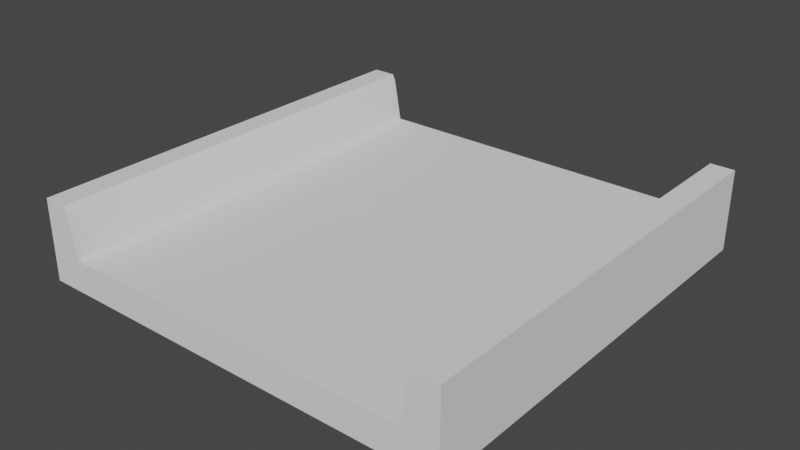 # Source: BarrierStraight.blend  (saved by Blender 3.6.11; exported with 4.5.12 LTS)
import bpy
from mathutils import Matrix  # noqa: F401  (used for matrix-valued properties, if any)

bpy.ops.wm.read_factory_settings(use_empty=True)
scene = bpy.context.scene
scene.name = 'Scene'

# ---- collections
col_collection = bpy.data.collections.new('Collection'); scene.collection.children.link(col_collection)

# ---- node groups
ng_auto_smooth = bpy.data.node_groups.new('Auto Smooth', 'GeometryNodeTree')
_s = ng_auto_smooth.interface.new_socket(name='Geometry', in_out='OUTPUT', socket_type='NodeSocketGeometry')
_s = ng_auto_smooth.interface.new_socket(name='Geometry', in_out='INPUT', socket_type='NodeSocketGeometry')
_s = ng_auto_smooth.interface.new_socket(name='Angle', in_out='INPUT', socket_type='NodeSocketFloat')
_s.subtype = 'ANGLE'
_s.min_value = 0.0
_s.max_value = 3.142
ng_auto_smooth.is_modifier = True
_N = ng_auto_smooth.nodes; _L = ng_auto_smooth.links
n0 = _N.new('NodeGroupOutput'); n0.name = 'Group Output'; n0.location = (480, -100)
n1 = _N.new('NodeGroupInput'); n1.name = 'Group Input'; n1.location = (-420, -300)
n2 = _N.new('NodeGroupInput'); n2.name = 'Group Input.001'; n2.location = (-60, -100)
n3 = _N.new('GeometryNodeSetShadeSmooth'); n3.name = 'Set Shade Smooth'; n3.location = (120, -100)
n3.domain = 'EDGE'
n4 = _N.new('GeometryNodeSetShadeSmooth'); n4.name = 'Set Shade Smooth.001'; n4.location = (300, -100)
n5 = _N.new('GeometryNodeInputMeshEdgeAngle'); n5.name = 'Edge Angle'; n5.location = (-420, -220)
n6 = _N.new('GeometryNodeInputEdgeSmooth'); n6.name = 'Is Edge Smooth'; n6.location = (-60, -160)
n7 = _N.new('GeometryNodeInputShadeSmooth'); n7.name = 'Is Face Smooth'; n7.location = (-240, -340)
n8 = _N.new('FunctionNodeBooleanMath'); n8.name = 'Boolean Math'; n8.location = (-60, -220)
n9 = _N.new('FunctionNodeCompare'); n9.name = 'Compare'; n9.location = (-240, -180)
n9.operation = 'LESS_EQUAL'
_L.new(n5.outputs[0], n9.inputs[0])
_L.new(n4.outputs[0], n0.inputs[0])
_L.new(n1.outputs[1], n9.inputs[1])
_L.new(n9.outputs[0], n8.inputs[0])
_L.new(n7.outputs[0], n8.inputs[1])
_L.new(n2.outputs[0], n3.inputs[0])
_L.new(n6.outputs[0], n3.inputs[1])
_L.new(n3.outputs[0], n4.inputs[0])
_L.new(n8.outputs[0], n3.inputs[2])
n0.is_active_output = True

# ---- world
world_world = bpy.data.worlds.new('World'); scene.world = world_world
world_world.use_nodes = True; world_world.node_tree.nodes.clear()
_N = world_world.node_tree.nodes; _L = world_world.node_tree.links
n0 = _N.new('ShaderNodeOutputWorld'); n0.name = 'World Output'; n0.location = (300, 300)
n1 = _N.new('ShaderNodeBackground'); n1.name = 'Background'; n1.location = (10, 300)
n1.inputs[0].default_value = (0.05088, 0.05088, 0.05088, 1.0)
_L.new(n1.outputs[0], n0.inputs[0])
n0.is_active_output = True
world_world.color = (0.05088, 0.05088, 0.05088)
world_world.use_sun_shadow = False
world_world.sun_shadow_jitter_overblur = 0.0

# ---- meshes
me_cube_003 = bpy.data.meshes.new('Cube.003')
me_cube_003.from_pydata([(-1.0, -1.0, -1.0), (-1.0, -1.0, 1.0), (-1.0, 1.0, -1.0), (-1.0, 1.0, 1.0), (1.0, -1.0, -1.0), (1.0, -1.0, 1.0), (1.0, 1.0, -1.0), (1.0, 1.0, 1.0), (0.9977, -1.003, -0.9916), (0.9977, 0.9969, -0.9916), (1.191, -1.003, -0.9916), (1.191, -1.003, 4.184), (1.191, 0.9969, -0.9916), (1.191, 0.9969, 4.184), (1.057, -1.003, 4.184), (1.057, 0.9969, 4.184), (1.04, -1.003, 3.742), (0.9977, -1.003, 1.001), (0.9977, 0.9969, 1.001), (1.04, 0.9969, 3.742), (-0.9982, 0.9969, -0.9916), (-0.9982, -1.003, -0.9916), (-1.192, 0.9969, -0.9916), (-1.192, 0.9969, 4.184), (-1.192, -1.003, -0.9916), (-1.192, -1.003, 4.184), (-1.057, 0.9969, 4.184), (-1.057, -1.003, 4.184), (-1.041, 0.9969, 3.742), (-0.9982, 0.9969, 1.001), (-0.9982, -1.003, 1.001), (-1.041, -1.003, 3.742)], [], [(0, 1, 3, 2), (2, 3, 7, 6), (6, 7, 5, 4), (4, 5, 1, 0), (2, 6, 4, 0), (7, 3, 1, 5), (13, 15, 14, 11), (12, 13, 11, 10), (9, 18, 19, 15, 13, 12), (9, 12, 10, 8), (8, 17, 18, 9), (14, 15, 19, 16), (18, 17, 16, 19), (10, 11, 14, 16, 17, 8), (25, 27, 26, 23), (24, 25, 23, 22), (21, 30, 31, 27, 25, 24), (21, 24, 22, 20), (20, 29, 30, 21), (26, 27, 31, 28), (30, 29, 28, 31), (22, 23, 26, 28, 29, 20)])
me_cube_003.polygons.foreach_set('use_smooth', [True] * 22)
_uv = me_cube_003.uv_layers.new(name='UVMap')
_uv.uv.foreach_set('vector', [0.375, 0.0, 0.625, 0.0, 0.625, 0.25, 0.375, 0.25, 0.375, 0.25, 0.625, 0.25, 0.625, 0.5, 0.375, 0.5, 0.375, 0.5, 0.625, 0.5, 0.625, 0.75, 0.375, 0.75, 0.375, 0.75, 0.625, 0.75, 0.625, 1.0, 0.375, 1.0, 0.125, 0.5, 0.375, 0.5, 0.375, 0.75, 0.125, 0.75, 0.625, 0.5, 0.875, 0.5, 0.875, 0.75, 0.625, 0.75, 0.625, 0.5, 0.7988, 0.5, 0.7988, 0.75, 0.625, 0.75, 0.375, 0.5, 0.625, 0.5, 0.625, 0.75, 0.375, 0.75, 0.375, 0.25, 0.4713, 0.25, 0.6036, 0.3048, 0.625, 0.3262, 0.625, 0.5, 0.375, 0.5, 0.125, 0.5, 0.375, 0.5, 0.375, 0.75, 0.125, 0.75, 0.375, 0.0, 0.4713, 0.0, 0.4713, 0.25, 0.375, 0.25, 0.625, 0.0, 0.625, 0.25, 0.6036, 0.25, 0.6036, 0.0, 0.4713, 0.25, 0.4713, 0.0, 0.6036, 0.0, 0.6036, 0.25, 0.375, 0.75, 0.625, 0.75, 0.625, 0.9238, 0.6036, 0.9452, 0.4713, 1.0, 0.375, 1.0, 0.625, 0.5, 0.7988, 0.5, 0.7988, 0.75, 0.625, 0.75, 0.375, 0.5, 0.625, 0.5, 0.625, 0.75, 0.375, 0.75, 0.375, 0.25, 0.4713, 0.25, 0.6036, 0.3048, 0.625, 0.3262, 0.625, 0.5, 0.375, 0.5, 0.125, 0.5, 0.375, 0.5, 0.375, 0.75, 0.125, 0.75, 0.375, 0.0, 0.4713, 0.0, 0.4713, 0.25, 0.375, 0.25, 0.625, 0.0, 0.625, 0.25, 0.6036, 0.25, 0.6036, 0.0, 0.4713, 0.25, 0.4713, 0.0, 0.6036, 0.0, 0.6036, 0.25, 0.375, 0.75, 0.625, 0.75, 0.625, 0.9238, 0.6036, 0.9452, 0.4713, 1.0, 0.375, 1.0])
me_cube_003.update()

# ---- objects
ob_road = bpy.data.objects.new('Road', me_cube_003)

# ---- transforms, parenting, visibility, modifiers, constraints
ob_road.location = (-0.03675, -10.0, 0.0)
ob_road.scale = (40.0, 12.0, 3.5)
_m = ob_road.modifiers.new('Array', 'ARRAY')
_m.count = 4
_m.relative_offset_displace = (0.0, 1.0, 0.0)
_m = ob_road.modifiers.new('Curve', 'CURVE')
_m = ob_road.modifiers.new('Auto Smooth', 'NODES')
_m.node_group = ng_auto_smooth
_gi = [s.identifier for s in ng_auto_smooth.interface.items_tree if s.item_type == 'SOCKET' and s.in_out == 'INPUT']
_m[_gi[1]] = 0.5236  # Angle

# ---- collection membership
col_collection.objects.link(ob_road)

# ---- scene / render settings (as saved in the file)
scene.frame_start = 1; scene.frame_end = 250; scene.frame_set(1)
scene.render.engine = 'BLENDER_EEVEE_NEXT'
scene.cycles.sampling_pattern = 'TABULATED_SOBOL'
scene.view_settings.view_transform = 'Filmic'
bpy.context.view_layer.update()

# ---- added for rendering (the .blend has no active camera and no usable light): camera, sun
cam_auto = bpy.data.cameras.new('AutoCamera')
cam_auto.lens = 50.0
cam_auto.sensor_width = 36.0
cam_auto.clip_end = 2218.27
ob_auto_camera = bpy.data.objects.new('AutoCamera', cam_auto)
scene.collection.objects.link(ob_auto_camera)
ob_auto_camera.location = (126.35, -125.64, 106.69)
ob_auto_camera.rotation_euler = (1.09748, -7.21219e-08, 0.694738)
scene.camera = ob_auto_camera
light_auto_sun = bpy.data.lights.new('AutoSun', 'SUN')
light_auto_sun.energy = 3.0
light_auto_sun.angle = 0.0523599
ob_auto_sun = bpy.data.objects.new('AutoSun', light_auto_sun)
scene.collection.objects.link(ob_auto_sun)
ob_auto_sun.rotation_euler = (0.872665, 0.174533, 0.523599)
bpy.context.view_layer.update()

